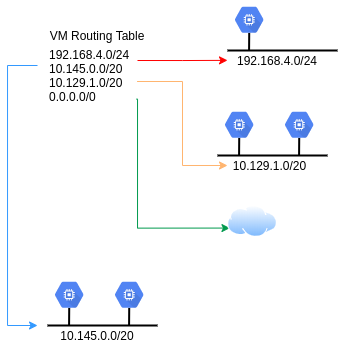

The diagram above was exported from draw.io. Its source (the exported page's mxGraphModel, read from the mxfile embedded in the PNG):
<mxGraphModel dx="771" dy="414" grid="1" gridSize="10" guides="1" tooltips="1" connect="1" arrows="1" fold="1" page="1" pageScale="1" pageWidth="850" pageHeight="1100" math="0" shadow="0">
  <root>
    <mxCell id="0" />
    <mxCell id="1" parent="0" />
    <mxCell id="e_0FPJbiz1-R86qtVdTf-115" style="edgeStyle=orthogonalEdgeStyle;rounded=0;orthogonalLoop=1;jettySize=auto;html=1;exitX=0.5;exitY=0.84;exitDx=0;exitDy=0;exitPerimeter=0;startArrow=none;startFill=0;endArrow=none;endFill=0;strokeColor=#000000;strokeWidth=2;fontSize=12;fontColor=none;" edge="1" parent="1" source="e_0FPJbiz1-R86qtVdTf-111">
      <mxGeometry relative="1" as="geometry">
        <mxPoint x="261.57142857142867" y="330" as="targetPoint" />
      </mxGeometry>
    </mxCell>
    <mxCell id="e_0FPJbiz1-R86qtVdTf-111" value="Compute&#10;Engine" style="html=1;fillColor=#5184F3;strokeColor=none;verticalAlign=top;labelPosition=center;verticalLabelPosition=bottom;align=center;spacingTop=-6;fontSize=11;fontStyle=1;shape=mxgraph.gcp2.hexIcon;prIcon=compute_engine;noLabel=1;fontColor=none;" vertex="1" parent="1">
      <mxGeometry x="240" y="280" width="43.44" height="38.5" as="geometry" />
    </mxCell>
    <mxCell id="e_0FPJbiz1-R86qtVdTf-112" value="" style="endArrow=none;html=1;strokeWidth=2;fontSize=12;fontColor=none;" edge="1" parent="1">
      <mxGeometry width="50" height="50" relative="1" as="geometry">
        <mxPoint x="240" y="330" as="sourcePoint" />
        <mxPoint x="350" y="330" as="targetPoint" />
      </mxGeometry>
    </mxCell>
    <mxCell id="e_0FPJbiz1-R86qtVdTf-116" style="edgeStyle=orthogonalEdgeStyle;rounded=0;orthogonalLoop=1;jettySize=auto;html=1;exitX=0.5;exitY=0.84;exitDx=0;exitDy=0;exitPerimeter=0;startArrow=none;startFill=0;endArrow=none;endFill=0;strokeColor=#000000;strokeWidth=2;fontSize=12;fontColor=none;" edge="1" parent="1" source="e_0FPJbiz1-R86qtVdTf-113">
      <mxGeometry relative="1" as="geometry">
        <mxPoint x="321.57142857142867" y="330" as="targetPoint" />
      </mxGeometry>
    </mxCell>
    <mxCell id="e_0FPJbiz1-R86qtVdTf-113" value="Compute&#10;Engine" style="html=1;fillColor=#5184F3;strokeColor=none;verticalAlign=top;labelPosition=center;verticalLabelPosition=bottom;align=center;spacingTop=-6;fontSize=11;fontStyle=1;shape=mxgraph.gcp2.hexIcon;prIcon=compute_engine;noLabel=1;fontColor=none;" vertex="1" parent="1">
      <mxGeometry x="300" y="280" width="43.44" height="38.5" as="geometry" />
    </mxCell>
    <mxCell id="e_0FPJbiz1-R86qtVdTf-117" style="edgeStyle=orthogonalEdgeStyle;rounded=0;orthogonalLoop=1;jettySize=auto;html=1;exitX=0.5;exitY=0.84;exitDx=0;exitDy=0;exitPerimeter=0;startArrow=none;startFill=0;endArrow=none;endFill=0;strokeColor=#000000;strokeWidth=2;fontSize=12;fontColor=none;" edge="1" parent="1" source="e_0FPJbiz1-R86qtVdTf-118">
      <mxGeometry relative="1" as="geometry">
        <mxPoint x="431.57142857142867" y="160" as="targetPoint" />
      </mxGeometry>
    </mxCell>
    <mxCell id="e_0FPJbiz1-R86qtVdTf-118" value="Compute&#10;Engine" style="html=1;fillColor=#5184F3;strokeColor=none;verticalAlign=top;labelPosition=center;verticalLabelPosition=bottom;align=center;spacingTop=-6;fontSize=11;fontStyle=1;shape=mxgraph.gcp2.hexIcon;prIcon=compute_engine;noLabel=1;fontColor=none;" vertex="1" parent="1">
      <mxGeometry x="410" y="110" width="43.44" height="38.5" as="geometry" />
    </mxCell>
    <mxCell id="e_0FPJbiz1-R86qtVdTf-119" value="" style="endArrow=none;html=1;strokeWidth=2;fontSize=12;fontColor=none;" edge="1" parent="1">
      <mxGeometry width="50" height="50" relative="1" as="geometry">
        <mxPoint x="410" y="160" as="sourcePoint" />
        <mxPoint x="520" y="160" as="targetPoint" />
      </mxGeometry>
    </mxCell>
    <mxCell id="e_0FPJbiz1-R86qtVdTf-120" style="edgeStyle=orthogonalEdgeStyle;rounded=0;orthogonalLoop=1;jettySize=auto;html=1;exitX=0.5;exitY=0.84;exitDx=0;exitDy=0;exitPerimeter=0;startArrow=none;startFill=0;endArrow=none;endFill=0;strokeColor=#000000;strokeWidth=2;fontSize=12;fontColor=none;" edge="1" parent="1" source="e_0FPJbiz1-R86qtVdTf-121">
      <mxGeometry relative="1" as="geometry">
        <mxPoint x="491.57142857142867" y="160" as="targetPoint" />
      </mxGeometry>
    </mxCell>
    <mxCell id="e_0FPJbiz1-R86qtVdTf-121" value="Compute&#10;Engine" style="html=1;fillColor=#5184F3;strokeColor=none;verticalAlign=top;labelPosition=center;verticalLabelPosition=bottom;align=center;spacingTop=-6;fontSize=11;fontStyle=1;shape=mxgraph.gcp2.hexIcon;prIcon=compute_engine;noLabel=1;fontColor=none;" vertex="1" parent="1">
      <mxGeometry x="470" y="110" width="43.44" height="38.5" as="geometry" />
    </mxCell>
    <mxCell id="e_0FPJbiz1-R86qtVdTf-122" style="edgeStyle=orthogonalEdgeStyle;rounded=0;orthogonalLoop=1;jettySize=auto;html=1;exitX=0.5;exitY=0.84;exitDx=0;exitDy=0;exitPerimeter=0;startArrow=none;startFill=0;endArrow=none;endFill=0;strokeColor=#000000;strokeWidth=2;fontSize=12;fontColor=none;" edge="1" parent="1" source="e_0FPJbiz1-R86qtVdTf-123">
      <mxGeometry relative="1" as="geometry">
        <mxPoint x="441.57142857142867" y="55" as="targetPoint" />
      </mxGeometry>
    </mxCell>
    <mxCell id="e_0FPJbiz1-R86qtVdTf-123" value="Compute&#10;Engine" style="html=1;fillColor=#5184F3;strokeColor=none;verticalAlign=top;labelPosition=center;verticalLabelPosition=bottom;align=center;spacingTop=-6;fontSize=11;fontStyle=1;shape=mxgraph.gcp2.hexIcon;prIcon=compute_engine;noLabel=1;fontColor=none;" vertex="1" parent="1">
      <mxGeometry x="420" y="5" width="43.44" height="38.5" as="geometry" />
    </mxCell>
    <mxCell id="e_0FPJbiz1-R86qtVdTf-124" value="" style="endArrow=none;html=1;strokeWidth=2;fontSize=12;fontColor=none;" edge="1" parent="1">
      <mxGeometry width="50" height="50" relative="1" as="geometry">
        <mxPoint x="420" y="55" as="sourcePoint" />
        <mxPoint x="530" y="55" as="targetPoint" />
      </mxGeometry>
    </mxCell>
    <mxCell id="e_0FPJbiz1-R86qtVdTf-127" value="10.145.0.0/20" style="text;html=1;strokeColor=none;fillColor=none;align=center;verticalAlign=middle;whiteSpace=wrap;rounded=0;fontSize=12;fontColor=none;" vertex="1" parent="1">
      <mxGeometry x="270" y="330" width="40" height="20" as="geometry" />
    </mxCell>
    <mxCell id="e_0FPJbiz1-R86qtVdTf-128" value="10.129.1.0/20" style="text;html=1;strokeColor=none;fillColor=none;align=center;verticalAlign=middle;whiteSpace=wrap;rounded=0;fontSize=12;fontColor=none;" vertex="1" parent="1">
      <mxGeometry x="420" y="160" width="85" height="20" as="geometry" />
    </mxCell>
    <mxCell id="e_0FPJbiz1-R86qtVdTf-129" value="192.168.4.0/24" style="text;html=1;strokeColor=none;fillColor=none;align=center;verticalAlign=middle;whiteSpace=wrap;rounded=0;fontSize=12;fontColor=none;" vertex="1" parent="1">
      <mxGeometry x="450" y="55" width="40" height="20" as="geometry" />
    </mxCell>
    <mxCell id="e_0FPJbiz1-R86qtVdTf-130" value="VM Routing Table" style="text;html=1;strokeColor=none;fillColor=none;align=center;verticalAlign=middle;whiteSpace=wrap;rounded=0;fontSize=12;fontColor=none;" vertex="1" parent="1">
      <mxGeometry x="240" y="30" width="100" height="20" as="geometry" />
    </mxCell>
    <mxCell id="e_0FPJbiz1-R86qtVdTf-137" style="edgeStyle=orthogonalEdgeStyle;rounded=0;orthogonalLoop=1;jettySize=auto;html=1;startArrow=none;startFill=0;endArrow=classic;endFill=1;strokeWidth=1;fontSize=12;fontColor=none;strokeColor=#3399FF;" edge="1" parent="1">
      <mxGeometry relative="1" as="geometry">
        <mxPoint x="230" y="330" as="targetPoint" />
        <mxPoint x="230" y="70" as="sourcePoint" />
        <Array as="points">
          <mxPoint x="200" y="70" />
          <mxPoint x="200" y="330" />
          <mxPoint x="230" y="330" />
        </Array>
      </mxGeometry>
    </mxCell>
    <mxCell id="e_0FPJbiz1-R86qtVdTf-138" style="edgeStyle=orthogonalEdgeStyle;rounded=0;orthogonalLoop=1;jettySize=auto;html=1;exitX=1;exitY=0.25;exitDx=0;exitDy=0;startArrow=none;startFill=0;endArrow=classic;endFill=1;strokeWidth=1;fontSize=12;fontColor=none;strokeColor=#FF0000;" edge="1" parent="1" source="e_0FPJbiz1-R86qtVdTf-131">
      <mxGeometry relative="1" as="geometry">
        <mxPoint x="420" y="64.85714285714283" as="targetPoint" />
      </mxGeometry>
    </mxCell>
    <mxCell id="e_0FPJbiz1-R86qtVdTf-139" style="edgeStyle=orthogonalEdgeStyle;rounded=0;orthogonalLoop=1;jettySize=auto;html=1;exitX=0.995;exitY=0.6;exitDx=0;exitDy=0;startArrow=none;startFill=0;endArrow=classic;endFill=1;strokeWidth=1;fontSize=12;fontColor=none;entryX=0;entryY=0.5;entryDx=0;entryDy=0;strokeColor=#FFB570;exitPerimeter=0;" edge="1" parent="1" source="e_0FPJbiz1-R86qtVdTf-131" target="e_0FPJbiz1-R86qtVdTf-128">
      <mxGeometry relative="1" as="geometry">
        <mxPoint x="400" y="245" as="targetPoint" />
      </mxGeometry>
    </mxCell>
    <mxCell id="e_0FPJbiz1-R86qtVdTf-141" style="edgeStyle=orthogonalEdgeStyle;rounded=0;orthogonalLoop=1;jettySize=auto;html=1;exitX=0.989;exitY=0.895;exitDx=0;exitDy=0;entryX=0;entryY=0.75;entryDx=0;entryDy=0;startArrow=none;startFill=0;endArrow=classic;endFill=1;strokeWidth=1;fontSize=12;fontColor=none;strokeColor=#00994D;exitPerimeter=0;" edge="1" parent="1" source="e_0FPJbiz1-R86qtVdTf-131" target="e_0FPJbiz1-R86qtVdTf-140">
      <mxGeometry relative="1" as="geometry">
        <Array as="points">
          <mxPoint x="330" y="104" />
          <mxPoint x="330" y="233" />
        </Array>
      </mxGeometry>
    </mxCell>
    <mxCell id="e_0FPJbiz1-R86qtVdTf-131" value="192.168.4.0/24&lt;br&gt;10.145.0.0/20&lt;br&gt;10.129.1.0/20&lt;br&gt;&lt;div style=&quot;&quot;&gt;&lt;span&gt;0.0.0.0/0&lt;/span&gt;&lt;/div&gt;" style="text;html=1;strokeColor=none;fillColor=none;align=left;verticalAlign=middle;whiteSpace=wrap;rounded=0;fontSize=12;fontColor=none;" vertex="1" parent="1">
      <mxGeometry x="240" y="50" width="90" height="60" as="geometry" />
    </mxCell>
    <mxCell id="e_0FPJbiz1-R86qtVdTf-140" value="" style="aspect=fixed;perimeter=ellipsePerimeter;html=1;align=center;shadow=0;dashed=0;spacingTop=3;image;image=img/lib/active_directory/internet_cloud.svg;strokeColor=#000000;fillColor=#ffffff;fontSize=12;fontColor=none;" vertex="1" parent="1">
      <mxGeometry x="420" y="210" width="50" height="31.5" as="geometry" />
    </mxCell>
  </root>
</mxGraphModel>